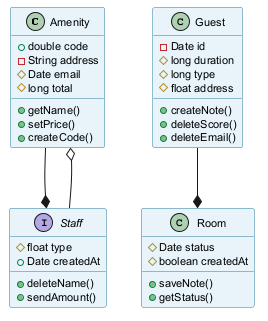

The diagram above was rendered by PlantUML. Its source (embedded in the PNG):
@startuml
skinparam backgroundColor #FFFFFF
skinparam classBackgroundColor #E8F4FA
skinparam classBorderColor #2C7DA0
skinparam defaultFontSize 11
class Amenity {
  +double code
  -String address
  #Date email
  #long total
  +getName()
  +setPrice()
  +createCode()
}
interface Staff {
  #float type
  +Date createdAt
  +deleteName()
  +sendAmount()
}
class Room {
  #Date status
  #boolean createdAt
  +saveNote()
  +getStatus()
}
class Guest {
  -Date id
  #long duration
  #long type
  #float address
  +createNote()
  +deleteScore()
  +deleteEmail()
}
Amenity --* Staff
Staff --o Amenity
Guest --* Room
@enduml